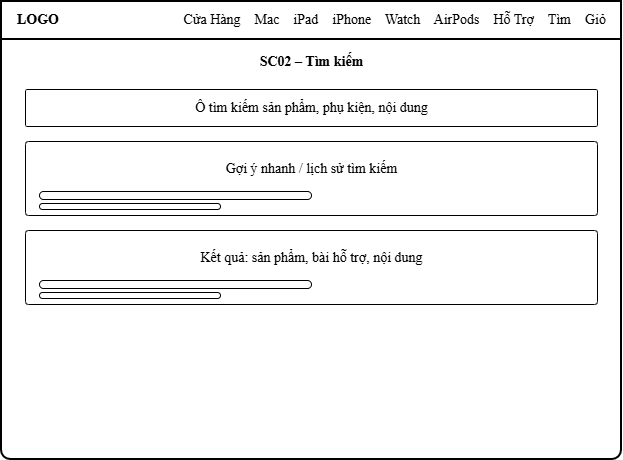

The diagram above was exported from draw.io. Its source (the exported page's mxGraphModel, read from the mxfile embedded in the PNG):
<mxGraphModel dx="767" dy="501" grid="0" gridSize="10" guides="1" tooltips="1" connect="1" arrows="1" fold="1" page="1" pageScale="1" pageWidth="700" pageHeight="538" math="0" shadow="0">
  <root>
    <mxCell id="0" />
    <mxCell id="1" parent="0" />
    <mxCell id="c3" parent="1" style="fontFamily=Times New Roman;html=1;rounded=1;arcSize=2;strokeWidth=2;fontSize=14;labelBackgroundColor=none;" value="" vertex="1">
      <mxGeometry height="458" width="620" x="40" y="40" as="geometry" />
    </mxCell>
    <mxCell id="c4" parent="1" style="fontFamily=Times New Roman;html=1;rounded=1;arcSize=0;strokeWidth=2;fontSize=14;labelBackgroundColor=none;" value="" vertex="1">
      <mxGeometry height="38" width="620" x="40" y="40" as="geometry" />
    </mxCell>
    <mxCell id="c5" parent="1" style="fontFamily=Times New Roman;html=1;align=left;verticalAlign=middle;fontStyle=1;fontSize=14;fillColor=none;strokeColor=none;labelBackgroundColor=none;" value="LOGO" vertex="1">
      <mxGeometry height="38" width="90" x="54" y="40" as="geometry" />
    </mxCell>
    <mxCell id="c6" parent="1" style="fontFamily=Times New Roman;html=1;align=right;verticalAlign=middle;fontSize=14;fillColor=none;strokeColor=none;labelBackgroundColor=none;" value="Cửa Hàng&amp;nbsp;&amp;nbsp;&amp;nbsp;&amp;nbsp;Mac&amp;nbsp;&amp;nbsp;&amp;nbsp;&amp;nbsp;iPad&amp;nbsp;&amp;nbsp;&amp;nbsp;&amp;nbsp;iPhone&amp;nbsp;&amp;nbsp;&amp;nbsp;&amp;nbsp;Watch&amp;nbsp;&amp;nbsp;&amp;nbsp;&amp;nbsp;AirPods&amp;nbsp;&amp;nbsp;&amp;nbsp;&amp;nbsp;Hỗ Trợ&amp;nbsp;&amp;nbsp;&amp;nbsp;&amp;nbsp;Tìm&amp;nbsp;&amp;nbsp;&amp;nbsp;&amp;nbsp;Giỏ" vertex="1">
      <mxGeometry height="38" width="496" x="150" y="40" as="geometry" />
    </mxCell>
    <mxCell id="c7" parent="1" style="fontFamily=Times New Roman;html=1;align=center;verticalAlign=middle;fontStyle=1;fontSize=14;fillColor=none;strokeColor=none;labelBackgroundColor=none;" value="SC02 – Tìm kiếm" vertex="1">
      <mxGeometry height="30" width="620" x="40" y="86" as="geometry" />
    </mxCell>
    <mxCell id="c8" parent="1" style="fontFamily=Times New Roman;html=1;rounded=1;arcSize=4;fontSize=14;labelBackgroundColor=none;" value="" vertex="1">
      <mxGeometry height="37" width="572" x="64" y="128" as="geometry" />
    </mxCell>
    <mxCell id="c9" parent="1" style="fontFamily=Times New Roman;html=1;align=center;verticalAlign=middle;fontSize=14;fillColor=none;strokeColor=none;labelBackgroundColor=none;" value="Ô tìm kiếm sản phẩm, phụ kiện, nội dung" vertex="1">
      <mxGeometry height="37" width="572" x="64" y="128" as="geometry" />
    </mxCell>
    <mxCell id="c10" parent="1" style="fontFamily=Times New Roman;html=1;rounded=1;arcSize=4;fontSize=14;labelBackgroundColor=none;" value="" vertex="1">
      <mxGeometry height="74" width="572" x="64" y="180" as="geometry" />
    </mxCell>
    <mxCell id="c11" parent="1" style="fontFamily=Times New Roman;html=1;rounded=1;arcSize=50;fontSize=14;strokeWidth=1;labelBackgroundColor=none;" value="" vertex="1">
      <mxGeometry height="8" width="272" x="78" y="230" as="geometry" />
    </mxCell>
    <mxCell id="c12" parent="1" style="fontFamily=Times New Roman;html=1;rounded=1;arcSize=50;fontSize=14;strokeWidth=1;labelBackgroundColor=none;" value="" vertex="1">
      <mxGeometry height="6" width="181" x="78" y="242" as="geometry" />
    </mxCell>
    <mxCell id="c13" parent="1" style="fontFamily=Times New Roman;html=1;align=center;verticalAlign=middle;fontSize=14;fillColor=none;strokeColor=none;labelBackgroundColor=none;" value="Gợi ý nhanh / lịch sử tìm kiếm" vertex="1">
      <mxGeometry height="48" width="572" x="64" y="184" as="geometry" />
    </mxCell>
    <mxCell id="c14" parent="1" style="fontFamily=Times New Roman;html=1;rounded=1;arcSize=4;fontSize=14;labelBackgroundColor=none;" value="" vertex="1">
      <mxGeometry height="74" width="572" x="64" y="269" as="geometry" />
    </mxCell>
    <mxCell id="c15" parent="1" style="fontFamily=Times New Roman;html=1;rounded=1;arcSize=50;fontSize=14;strokeWidth=1;labelBackgroundColor=none;" value="" vertex="1">
      <mxGeometry height="8" width="272" x="78" y="319" as="geometry" />
    </mxCell>
    <mxCell id="c16" parent="1" style="fontFamily=Times New Roman;html=1;rounded=1;arcSize=50;fontSize=14;strokeWidth=1;labelBackgroundColor=none;" value="" vertex="1">
      <mxGeometry height="6" width="181" x="78" y="331" as="geometry" />
    </mxCell>
    <mxCell id="c17" parent="1" style="fontFamily=Times New Roman;html=1;align=center;verticalAlign=middle;fontSize=14;fillColor=none;strokeColor=none;labelBackgroundColor=none;" value="Kết quả: sản phẩm, bài hỗ trợ, nội dung" vertex="1">
      <mxGeometry height="48" width="572" x="64" y="273" as="geometry" />
    </mxCell>
  </root>
</mxGraphModel>